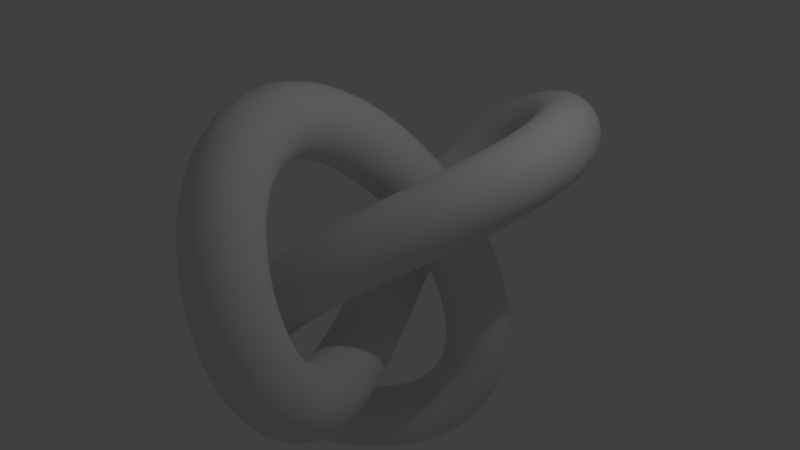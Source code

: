 # Source: mobiusknot.blend  (saved by Blender 2.66.5; exported with 4.5.12 LTS)
import bpy
from mathutils import Matrix  # noqa: F401  (used for matrix-valued properties, if any)

bpy.ops.wm.read_factory_settings(use_empty=True)
scene = bpy.context.scene
scene.name = 'Scene'

# ---- collections
col_collection_1 = bpy.data.collections.new('Collection 1'); scene.collection.children.link(col_collection_1)

# ---- materials (node trees are filled in below, after node groups)
mat_material = bpy.data.materials.new('Material')
mat_material.alpha_threshold = 0.0
mat_material.use_transparent_shadow = False
mat_material.roughness = 0.5
mat_material.line_color = (0.0, 0.0, 0.0, 0.3158)

# ---- material node trees

# ---- world
world_world = bpy.data.worlds.new('World'); scene.world = world_world
world_world.color = (0.05088, 0.05088, 0.05088)
world_world.use_sun_shadow = False
world_world.sun_shadow_jitter_overblur = 0.0
world_world.cycles.sampling_method = 'MANUAL'
world_world.cycles.sample_map_resolution = 256

# ---- cameras
cam_camera = bpy.data.cameras.new('Camera')
cam_camera.clip_end = 100.0
cam_camera.lens = 35.0
cam_camera.sensor_width = 32.0
cam_camera.sensor_height = 18.0
cam_camera.ortho_scale = 7.314
cam_camera.dof.focus_distance = 0.0
cam_camera.dof.aperture_fstop = 128.0

# ---- lights
light_lamp = bpy.data.lights.new('Lamp', 'POINT')
light_lamp.transmission_factor = 0.0
light_lamp.cutoff_distance = 30.0
light_lamp.energy = 100.0
light_lamp.shadow_buffer_clip_start = 1.001
light_lamp.shadow_soft_size = 0.1
light_lamp.shadow_maximum_resolution = 0.006
light_lamp.use_absolute_resolution = True
light_lamp.cycles.use_multiple_importance_sampling = False

# ---- meshes
me_cube = bpy.data.meshes.new('Cube')
me_cube.from_pydata([(-0.054, 0.08291, -0.7077), (0.1895, 0.27, -0.9361), (0.1973, 0.3593, -1.308), (-0.03531, 0.2987, -1.606), (-0.372, 0.1235, -1.655), (-0.6155, -0.0636, -1.427), (-0.6233, -0.153, -1.055), (-0.3907, -0.09228, -0.7568), (-0.2466, 0.4341, -0.6305), (-0.008341, 0.6285, -0.8583), (-0.01689, 0.7444, -1.223), (-0.2672, 0.7139, -1.511), (-0.6127, 0.5549, -1.553), (-0.851, 0.3606, -1.325), (-0.8425, 0.2447, -0.9608), (-0.5921, 0.2751, -0.6729), (-0.4096, 0.7776, -0.5238), (-0.1783, 0.9756, -0.7557), (-0.2066, 1.116, -1.111), (-0.4779, 1.117, -1.38), (-0.8333, 0.9777, -1.407), (-1.065, 0.7797, -1.175), (-1.036, 0.6392, -0.8206), (-0.765, 0.6383, -0.5507), (-0.5309, 1.104, -0.3961), (-0.3109, 1.304, -0.6374), (-0.3642, 1.469, -0.9785), (-0.6594, 1.503, -1.22), (-1.024, 1.385, -1.219), (-1.244, 1.186, -0.9781), (-1.19, 1.021, -0.6371), (-0.8952, 0.9866, -0.396), (-0.6039, 1.402, -0.2571), (-0.401, 1.604, -0.5108), (-0.4831, 1.797, -0.8311), (-0.8022, 1.867, -1.03), (-1.171, 1.774, -0.9916), (-1.374, 1.572, -0.7379), (-1.292, 1.379, -0.4176), (-0.9731, 1.309, -0.2184), (-0.6297, 1.661, -0.1162), (-0.4479, 1.869, -0.3812), (-0.5574, 2.095, -0.67), (-0.8941, 2.207, -0.8133), (-1.261, 2.139, -0.7272), (-1.443, 1.931, -0.4621), (-1.333, 1.705, -0.1734), (-0.9964, 1.593, -0.03009), (-0.6152, 1.876, 0.02008), (-0.4542, 2.093, -0.2506), (-0.5811, 2.359, -0.4953), (-0.9214, 2.517, -0.5707), (-1.276, 2.475, -0.4326), (-1.437, 2.257, -0.1619), (-1.31, 1.992, 0.08284), (-0.9696, 1.834, 0.1582), (-0.5686, 2.046, 0.1505), (-0.4231, 2.276, -0.1184), (-0.5491, 2.584, -0.3088), (-0.8729, 2.788, -0.3093), (-1.205, 2.769, -0.1195), (-1.35, 2.539, 0.1493), (-1.224, 2.232, 0.3398), (-0.9004, 2.028, 0.3403), (-0.4937, 2.179, 0.2791), (-0.3548, 2.421, 0.01813), (-0.4591, 2.765, -0.1144), (-0.7456, 3.008, -0.04093), (-1.046, 3.008, 0.1955), (-1.185, 2.765, 0.4565), (-1.081, 2.421, 0.589), (-0.7946, 2.178, 0.5155), (-0.3878, 2.277, 0.4107), (-0.2465, 2.53, 0.1606), (-0.3125, 2.899, 0.08201), (-0.5471, 3.168, 0.221), (-0.8128, 3.179, 0.4961), (-0.9541, 2.926, 0.7462), (-0.8882, 2.557, 0.8247), (-0.6536, 2.289, 0.6858), (-0.2468, 2.343, 0.5459), (-0.0966, 2.602, 0.3071), (-0.1151, 2.982, 0.274), (-0.2916, 3.262, 0.4662), (-0.5225, 3.278, 0.7709), (-0.6727, 3.019, 1.01), (-0.6542, 2.638, 1.043), (-0.4778, 2.358, 0.8507), (-0.07179, 2.372, 0.6804), (0.09183, 2.632, 0.4521), (0.1238, 3.013, 0.4556), (0.005327, 3.292, 0.6888), (-0.1941, 3.306, 1.015), (-0.3577, 3.046, 1.243), (-0.3897, 2.665, 1.24), (-0.2712, 2.386, 1.007), (0.1294, 2.361, 0.8073), (0.3097, 2.618, 0.5888), (0.3924, 2.99, 0.6214), (0.3289, 3.259, 0.886), (0.1564, 3.268, 1.228), (-0.02394, 3.011, 1.446), (-0.1066, 2.638, 1.413), (-0.0431, 2.369, 1.149), (0.3438, 2.31, 0.92), (0.5441, 2.56, 0.7109), (0.6772, 2.915, 0.7672), (0.6652, 3.165, 1.056), (0.5152, 3.166, 1.408), (0.3149, 2.916, 1.617), (0.1818, 2.561, 1.561), (0.1938, 2.31, 1.272), (0.5569, 2.222, 1.013), (0.7801, 2.46, 0.8133), (0.9639, 2.787, 0.8895), (1.0, 3.012, 1.197), (0.8685, 3.002, 1.556), (0.6452, 2.764, 1.756), (0.4615, 2.437, 1.68), (0.4249, 2.213, 1.372), (0.7543, 2.104, 1.084), (1.004, 2.323, 0.8928), (1.238, 2.611, 0.9858), (1.32, 2.799, 1.308), (1.202, 2.778, 1.672), (0.953, 2.56, 1.863), (0.7185, 2.272, 1.77), (0.6363, 2.083, 1.447), (0.9251, 1.964, 1.131), (1.202, 2.155, 0.9476), (1.486, 2.389, 1.054), (1.609, 2.53, 1.388), (1.5, 2.495, 1.753), (1.223, 2.305, 1.936), (0.9397, 2.071, 1.829), (0.8163, 1.93, 1.496), (1.063, 1.81, 1.153), (1.368, 1.961, 0.977), (1.694, 2.125, 1.093), (1.849, 2.206, 1.434), (1.744, 2.157, 1.798), (1.439, 2.006, 1.974), (1.114, 1.842, 1.857), (0.958, 1.761, 1.517), (1.169, 1.644, 1.15), (1.497, 1.745, 0.9812), (1.851, 1.825, 1.103), (2.023, 1.837, 1.445), (1.913, 1.773, 1.806), (1.585, 1.672, 1.975), (1.231, 1.593, 1.853), (1.059, 1.581, 1.511), (1.242, 1.463, 1.123), (1.586, 1.506, 0.9592), (1.948, 1.495, 1.083), (2.116, 1.435, 1.421), (1.993, 1.363, 1.776), (1.649, 1.32, 1.94), (1.287, 1.331, 1.816), (1.119, 1.391, 1.477), (1.279, 1.258, 1.067), (1.627, 1.241, 0.9091), (1.976, 1.143, 1.033), (2.121, 1.022, 1.365), (1.977, 0.9482, 1.712), (1.629, 0.9656, 1.87), (1.28, 1.064, 1.747), (1.135, 1.185, 1.414), (1.268, 1.027, 0.9819), (1.611, 0.952, 0.8291), (1.93, 0.7807, 0.9517), (2.039, 0.6132, 1.278), (1.874, 0.5476, 1.617), (1.531, 0.6225, 1.77), (1.212, 0.7938, 1.647), (1.103, 0.9613, 1.321), (1.2, 0.7748, 0.8677), (1.53, 0.6503, 0.7186), (1.812, 0.4219, 0.8391), (1.882, 0.2234, 1.159), (1.698, 0.1709, 1.49), (1.368, 0.2954, 1.639), (1.086, 0.5238, 1.519), (1.016, 0.7223, 1.199), (1.069, 0.5141, 0.7273), (1.381, 0.3508, 0.5786), (1.626, 0.08018, 0.6938), (1.66, -0.1393, 1.006), (1.463, -0.179, 1.331), (1.15, -0.01565, 1.48), (0.9055, 0.255, 1.365), (0.8718, 0.4744, 1.053), (0.8786, 0.2585, 0.5637), (1.173, 0.06791, 0.4111), (1.384, -0.2336, 0.5164), (1.388, -0.4693, 0.8178), (1.182, -0.5012, 1.139), (0.8872, -0.3106, 1.291), (0.6763, -0.009077, 1.186), (0.6727, 0.2266, 0.8847), (0.639, 0.01964, 0.379), (0.9179, -0.1879, 0.219), (1.1, -0.5122, 0.3096), (1.078, -0.7632, 0.5976), (0.8657, -0.7939, 0.9144), (0.5868, -0.5864, 1.074), (0.4049, -0.2621, 0.9838), (0.4265, -0.01111, 0.6957), (0.3653, -0.1943, 0.1741), (0.6319, -0.4109, 0.005518), (0.7889, -0.7523, 0.07818), (0.7441, -1.018, 0.3495), (0.524, -1.053, 0.6606), (0.2574, -0.8367, 0.8292), (0.1005, -0.4954, 0.7565), (0.1452, -0.2292, 0.4852), (0.07564, -0.3777, -0.05069), (0.3336, -0.5993, -0.226), (0.4671, -0.9539, -0.172), (0.3978, -1.234, 0.07977), (0.1664, -1.275, 0.3818), (-0.09156, -1.053, 0.5572), (-0.225, -0.6985, 0.5031), (-0.1557, -0.4187, 0.2513), (-0.2112, -0.5269, -0.2944), (0.04083, -0.7536, -0.4721), (0.1494, -1.119, -0.4351), (0.05082, -1.408, -0.2053), (-0.197, -1.453, 0.08283), (-0.4491, -1.226, 0.2605), (-0.5576, -0.8611, 0.2236), (-0.4591, -0.5715, -0.006275), (-0.4769, -0.6399, -0.5536), (-0.2302, -0.8748, -0.7279), (-0.1511, -1.249, -0.7061), (-0.286, -1.542, -0.5011), (-0.5558, -1.584, -0.2329), (-0.8025, -1.349, -0.05862), (-0.8816, -0.9749, -0.0804), (-0.7467, -0.6813, -0.2855), (-0.7061, -0.7161, -0.8211), (-0.4667, -0.9642, -0.9872), (-0.4238, -1.344, -0.9808), (-0.6025, -1.634, -0.8057), (-0.8982, -1.663, -0.5644), (-1.138, -1.415, -0.3984), (-1.18, -1.035, -0.4048), (-1.002, -0.7454, -0.5799), (-0.8881, -0.7573, -1.086), (-0.6605, -1.022, -1.242), (-0.6606, -1.405, -1.256), (-0.8884, -1.681, -1.12), (-1.21, -1.688, -0.9136), (-1.438, -1.423, -0.7574), (-1.438, -1.041, -0.7432), (-1.21, -0.7649, -0.8791), (-1.02, -0.7669, -1.335), (-0.8085, -1.049, -1.484), (-0.8546, -1.426, -1.531), (-1.131, -1.677, -1.447), (-1.476, -1.655, -1.282), (-1.687, -1.373, -1.133), (-1.641, -0.9962, -1.087), (-1.365, -0.745, -1.17), (-1.105, -0.749, -1.561), (-0.9122, -1.044, -1.71), (-0.9994, -1.405, -1.802), (-1.315, -1.62, -1.785), (-1.675, -1.564, -1.667), (-1.868, -1.268, -1.518), (-1.781, -0.9074, -1.425), (-1.465, -0.6923, -1.443), (-1.151, -0.7063, -1.762), (-0.9744, -1.008, -1.918), (-1.089, -1.341, -2.068), (-1.428, -1.509, -2.125), (-1.792, -1.415, -2.056), (-1.969, -1.114, -1.9), (-1.854, -0.7811, -1.749), (-1.515, -0.6123, -1.692), (-1.163, -0.6382, -1.946), (-0.9963, -0.9391, -2.113), (-1.119, -1.234, -2.324), (-1.46, -1.349, -2.455), (-1.819, -1.219, -2.429), (-1.985, -0.9176, -2.261), (-1.862, -0.623, -2.05), (-1.521, -0.5072, -1.919), (-1.14, -0.5421, -2.117), (-0.9758, -0.8368, -2.298), (-1.089, -1.088, -2.563), (-1.413, -1.15, -2.757), (-1.759, -0.9846, -2.766), (-1.922, -0.6899, -2.585), (-1.809, -0.4382, -2.32), (-1.485, -0.377, -2.126), (-1.078, -0.4177, -2.276), (-0.9107, -0.7026, -2.47), (-1.002, -0.9107, -2.778), (-1.297, -0.9199, -3.02), (-1.625, -0.725, -3.055), (-1.792, -0.4401, -2.862), (-1.701, -0.232, -2.554), (-1.405, -0.2228, -2.311), (-0.9774, -0.2685, -2.417), (-0.8018, -0.5412, -2.62), (-0.8621, -0.7068, -2.959), (-1.123, -0.6684, -3.237), (-1.432, -0.4484, -3.289), (-1.607, -0.1757, -3.086), (-1.547, -0.01001, -2.746), (-1.286, -0.04845, -2.469), (-0.843, -0.1017, -2.529), (-0.655, -0.3598, -2.74), (-0.6797, -0.484, -3.101), (-0.9028, -0.4016, -3.401), (-1.193, -0.1608, -3.464), (-1.381, 0.09736, -3.253), (-1.357, 0.2216, -2.892), (-1.134, 0.1392, -2.592), (-0.6844, 0.07362, -2.607), (-0.4799, -0.1672, -2.823), (-0.4649, -0.2496, -3.197), (-0.6481, -0.1254, -3.509), (-0.9223, 0.1328, -3.577), (-1.127, 0.3736, -3.361), (-1.142, 0.456, -2.988), (-0.9586, 0.3318, -2.676), (-0.5137, 0.2476, -2.646), (-0.2884, 0.02764, -2.864), (-0.2293, -0.0108, -3.24), (-0.371, 0.1549, -3.554), (-0.6306, 0.4276, -3.623), (-0.8559, 0.6476, -3.406), (-0.915, 0.686, -3.029), (-0.7733, 0.5203, -2.715), (-0.3432, 0.4111, -2.645), (-0.09257, 0.2162, -2.859), (0.01482, 0.2255, -3.226), (-0.08392, 0.4335, -3.532), (-0.331, 0.7184, -3.597), (-0.5816, 0.9134, -3.383), (-0.689, 0.9041, -3.016), (-0.5902, 0.6961, -2.71), (-0.1828, 0.5565, -2.607), (0.097, 0.3914, -2.809), (0.2554, 0.4526, -3.152), (0.1995, 0.7043, -3.435), (-0.03786, 0.9989, -3.492), (-0.3177, 1.164, -3.29), (-0.4761, 1.103, -2.947), (-0.4202, 0.8512, -2.664), (-0.03766, 0.6796, -2.535), (0.2733, 0.5486, -2.716), (0.4809, 0.6644, -3.015), (0.4635, 0.959, -3.259), (0.2313, 1.26, -3.304), (-0.0797, 1.391, -3.123), (-0.2873, 1.275, -2.823), (-0.2699, 0.9805, -2.58), (0.09281, 0.7802, -2.431), (0.4331, 0.6862, -2.578), (0.6806, 0.855, -2.816), (0.6903, 1.188, -3.005), (0.4567, 1.489, -3.035), (0.1164, 1.583, -2.887), (-0.1311, 1.414, -2.649), (-0.1409, 1.082, -2.46), (0.2103, 0.8599, -2.287), (0.5737, 0.8032, -2.393), (0.8446, 1.018, -2.557), (0.8644, 1.379, -2.682), (0.6214, 1.675, -2.697), (0.258, 1.731, -2.591), (-0.01294, 1.516, -2.427), (-0.03268, 1.155, -2.301), (0.3118, 0.9185, -2.096), (0.6893, 0.8966, -2.154), (0.9648, 1.148, -2.241), (0.9767, 1.525, -2.305), (0.7182, 1.807, -2.309), (0.3406, 1.829, -2.251), (0.0652, 1.578, -2.164), (0.05327, 1.201, -2.1), (0.388, 0.9521, -1.85), (0.7705, 0.9597, -1.861), (1.035, 1.236, -1.878), (1.027, 1.618, -1.889), (0.7512, 1.883, -1.89), (0.3688, 1.875, -1.879), (0.104, 1.6, -1.863), (0.112, 1.217, -1.851), (0.4283, 0.9555, -1.555), (0.8085, 0.9848, -1.522), (1.055, 1.274, -1.479), (1.023, 1.655, -1.449), (0.7317, 1.903, -1.451), (0.3516, 1.873, -1.484), (0.1052, 1.584, -1.527), (0.137, 1.204, -1.557), (0.426, 0.9242, -1.22), (0.8001, 0.9656, -1.151), (1.027, 1.259, -1.058), (0.9741, 1.633, -0.9953), (0.6721, 1.868, -1.0), (0.298, 1.827, -1.069), (0.07101, 1.533, -1.163), (0.124, 1.159, -1.225), (0.3815, 0.8552, -0.8615), (0.7487, 0.8997, -0.7634), (0.9597, 1.189, -0.6291), (0.8909, 1.554, -0.5375), (0.5826, 1.781, -0.542), (0.2154, 1.737, -0.6401), (0.004413, 1.447, -0.7743), (0.07321, 1.082, -0.866), (0.3019, 0.7478, -0.4924), (0.6633, 0.7888, -0.3735), (0.8625, 1.069, -0.2047), (0.7828, 1.423, -0.08478), (0.4709, 1.645, -0.08406), (0.1094, 1.604, -0.2029), (-0.08976, 1.324, -0.3718), (-0.01005, 0.9694, -0.4917), (0.1993, 0.603, -0.1264), (0.5565, 0.638, 0.006313), (0.7465, 0.9041, 0.2051), (0.6579, 1.245, 0.3537), (0.3426, 1.462, 0.3648), (-0.01459, 1.427, 0.2322), (-0.2046, 1.161, 0.03333), (-0.116, 0.8197, -0.1152), (0.08834, 0.4234, 0.2247), (0.4425, 0.4542, 0.3664), (0.6228, 0.7052, 0.592), (0.5237, 1.029, 0.7695), (0.2031, 1.237, 0.7947), (-0.151, 1.206, 0.653), (-0.3313, 0.9552, 0.4273), (-0.2322, 0.631, 0.2499), (-0.01594, 0.2137, 0.5496), (0.3351, 0.2456, 0.6986), (0.5022, 0.4813, 0.9495), (0.3874, 0.7828, 1.155), (0.05807, 0.9734, 1.196), (-0.293, 0.9415, 1.047), (-0.4601, 0.7058, 0.7957), (-0.3453, 0.4043, 0.5899), (-0.1007, -0.01883, 0.8379), (0.2458, 0.02087, 0.9956), (0.3938, 0.2403, 1.272), (0.2566, 0.5109, 1.505), (-0.08529, 0.6742, 1.559), (-0.4317, 0.6345, 1.401), (-0.5797, 0.4151, 1.125), (-0.4426, 0.1445, 0.8914), (-0.1572, -0.2631, 1.081), (0.1816, -0.2107, 1.251), (0.3044, -0.01211, 1.554), (0.1392, 0.2163, 1.813), (-0.2172, 0.3407, 1.876), (-0.556, 0.2883, 1.706), (-0.6788, 0.08971, 1.402), (-0.5136, -0.1387, 1.144), (-0.1828, -0.5061, 1.272), (0.1449, -0.4405, 1.459), (0.239, -0.273, 1.789), (0.0444, -0.1017, 2.071), (-0.3248, -0.02686, 2.138), (-0.6525, -0.09238, 1.951), (-0.7466, -0.2599, 1.621), (-0.552, -0.4312, 1.339), (-0.1806, -0.7359, 1.41), (0.1337, -0.6625, 1.616), (0.2017, -0.5413, 1.972), (-0.01657, -0.4432, 2.271), (-0.3931, -0.4258, 2.337), (-0.7075, -0.4992, 2.131), (-0.7754, -0.6204, 1.775), (-0.5572, -0.7185, 1.476), (-0.1575, -0.9469, 1.499), (0.1448, -0.8745, 1.722), (0.1965, -0.8151, 2.097), (-0.03258, -0.8036, 2.403), (-0.4083, -0.8467, 2.462), (-0.7105, -0.9191, 2.238), (-0.7622, -0.9785, 1.864), (-0.5331, -0.99, 1.557), (-0.1181, -1.142, 1.543), (0.1765, -1.079, 1.779), (0.2268, -1.091, 2.158), (0.003302, -1.17, 2.458), (-0.363, -1.271, 2.504), (-0.6576, -1.334, 2.268), (-0.7079, -1.323, 1.889), (-0.4844, -1.243, 1.588), (-0.06258, -1.329, 1.546), (0.2301, -1.28, 1.787), (0.2935, -1.361, 2.156), (0.09032, -1.525, 2.435), (-0.2603, -1.676, 2.462), (-0.553, -1.725, 2.221), (-0.6164, -1.644, 1.852), (-0.4132, -1.48, 1.573), (0.0125, -1.512, 1.505), (0.3083, -1.477, 1.745), (0.3946, -1.618, 2.09), (0.2208, -1.852, 2.338), (-0.1113, -2.043, 2.343), (-0.4071, -2.077, 2.103), (-0.4934, -1.936, 1.758), (-0.3196, -1.702, 1.51), (0.1086, -1.687, 1.42), (0.4111, -1.665, 1.653), (0.5251, -1.854, 1.966), (0.384, -2.142, 2.175), (0.07031, -2.36, 2.158), (-0.2322, -2.382, 1.924), (-0.3462, -2.193, 1.611), (-0.2051, -1.905, 1.402), (0.2225, -1.845, 1.292), (0.534, -1.836, 1.514), (0.6774, -2.06, 1.789), (0.5687, -2.387, 1.955), (0.2715, -2.625, 1.916), (-0.04004, -2.634, 1.694), (-0.1834, -2.41, 1.419), (-0.07469, -2.083, 1.253), (0.3469, -1.978, 1.127), (0.6693, -1.978, 1.333), (0.8421, -2.229, 1.565), (0.764, -2.584, 1.687), (0.4807, -2.834, 1.627), (0.1582, -2.833, 1.421), (-0.01459, -2.583, 1.189), (0.06356, -2.228, 1.068), (0.4721, -2.078, 0.9365), (0.8071, -2.086, 1.121), (1.009, -2.355, 1.304), (0.9589, -2.728, 1.377), (0.6868, -2.985, 1.299), (0.3517, -2.977, 1.114), (0.1501, -2.707, 0.9314), (0.1999, -2.335, 0.8579), (0.5885, -2.141, 0.7313), (0.9372, -2.154, 0.8882), (1.167, -2.434, 1.014), (1.142, -2.815, 1.035), (0.8783, -3.075, 0.9387), (0.5295, -3.061, 0.7817), (0.3002, -2.782, 0.656), (0.3246, -2.401, 0.6351), (0.6882, -2.165, 0.5242), (1.051, -2.181, 0.6455), (1.305, -2.461, 0.7047), (1.302, -2.841, 0.6669), (1.043, -3.1, 0.5544), (0.6801, -3.085, 0.4331), (0.4261, -2.805, 0.3739), (0.4294, -2.424, 0.4117), (0.767, -2.153, 0.3256), (1.142, -2.164, 0.4028), (1.414, -2.433, 0.3852), (1.424, -2.802, 0.2832), (1.166, -3.054, 0.1564), (0.7914, -3.043, 0.07911), (0.5194, -2.775, 0.09668), (0.5092, -2.406, 0.1988), (0.8243, -2.107, 0.1404), (1.206, -2.107, 0.1659), (1.484, -2.35, 0.06498), (1.496, -2.693, -0.1033), (1.234, -2.936, -0.2404), (0.8518, -2.936, -0.2659), (0.5737, -2.694, -0.165), (0.5624, -2.35, 0.003307), (0.8608, -2.025, -0.03331), (1.242, -2.007, -0.06377), (1.509, -2.211, -0.2468), (1.506, -2.518, -0.4751), (1.234, -2.748, -0.615), (0.8527, -2.767, -0.5846), (0.5856, -2.563, -0.4016), (0.589, -2.255, -0.1732), (0.8733, -1.902, -0.1999), (1.244, -1.86, -0.2857), (1.482, -2.018, -0.5399), (1.449, -2.283, -0.8135), (1.163, -2.501, -0.9463), (0.7929, -2.543, -0.8604), (0.5544, -2.385, -0.6062), (0.5877, -2.119, -0.3326), (0.8537, -1.73, -0.3591), (1.205, -1.662, -0.4949), (1.402, -1.774, -0.8031), (1.33, -2.0, -1.103), (1.03, -2.208, -1.22), (0.6788, -2.276, -1.084), (0.4816, -2.164, -0.7756), (0.554, -1.938, -0.4754), (0.7931, -1.508, -0.5038), (1.12, -1.415, -0.6801), (1.271, -1.485, -1.025), (1.158, -1.678, -1.335), (0.8473, -1.88, -1.43), (0.5207, -1.973, -1.254), (0.3695, -1.902, -0.9096), (0.4823, -1.71, -0.5989), (0.687, -1.241, -0.6231), (0.9879, -1.123, -0.8284), (1.096, -1.157, -1.194), (0.9473, -1.322, -1.506), (0.6296, -1.522, -1.581), (0.3287, -1.639, -1.376), (0.2209, -1.605, -1.01), (0.3693, -1.44, -0.6982), (0.538, -0.9382, -0.7069), (0.8163, -0.7989, -0.9296), (0.888, -0.7997, -1.305), (0.7113, -0.9403, -1.614), (0.3895, -1.138, -1.675), (0.1112, -1.278, -1.453), (0.03939, -1.277, -1.077), (0.2162, -1.136, -0.7679), (0.3551, -0.6109, -0.7494), (0.6164, -0.4519, -0.9793), (0.6608, -0.4214, -1.358), (0.4622, -0.5373, -1.664), (0.137, -0.7317, -1.718), (-0.1244, -0.8907, -1.488), (-0.1688, -0.9211, -1.109), (0.02985, -0.8052, -0.8031), (0.1523, -0.2679, -0.7489), (0.4026, -0.09267, -0.9794), (0.4267, -0.03198, -1.356), (0.2104, -0.1213, -1.659), (-0.1195, -0.3084, -1.71), (-0.3698, -0.4836, -1.48), (-0.3939, -0.5443, -1.103), (-0.1776, -0.4549, -0.8001)], [], [(1, 9, 8, 0), (2, 10, 9, 1), (3, 11, 10, 2), (4, 12, 11, 3), (5, 13, 12, 4), (6, 14, 13, 5), (7, 15, 14, 6), (0, 8, 15, 7), (9, 17, 16, 8), (10, 18, 17, 9), (11, 19, 18, 10), (12, 20, 19, 11), (13, 21, 20, 12), (14, 22, 21, 13), (15, 23, 22, 14), (8, 16, 23, 15), (17, 25, 24, 16), (18, 26, 25, 17), (19, 27, 26, 18), (20, 28, 27, 19), (21, 29, 28, 20), (22, 30, 29, 21), (23, 31, 30, 22), (16, 24, 31, 23), (25, 33, 32, 24), (26, 34, 33, 25), (27, 35, 34, 26), (28, 36, 35, 27), (29, 37, 36, 28), (30, 38, 37, 29), (31, 39, 38, 30), (24, 32, 39, 31), (33, 41, 40, 32), (34, 42, 41, 33), (35, 43, 42, 34), (36, 44, 43, 35), (37, 45, 44, 36), (38, 46, 45, 37), (39, 47, 46, 38), (32, 40, 47, 39), (41, 49, 48, 40), (42, 50, 49, 41), (43, 51, 50, 42), (44, 52, 51, 43), (45, 53, 52, 44), (46, 54, 53, 45), (47, 55, 54, 46), (40, 48, 55, 47), (49, 57, 56, 48), (50, 58, 57, 49), (51, 59, 58, 50), (52, 60, 59, 51), (53, 61, 60, 52), (54, 62, 61, 53), (55, 63, 62, 54), (48, 56, 63, 55), (57, 65, 64, 56), (58, 66, 65, 57), (59, 67, 66, 58), (60, 68, 67, 59), (61, 69, 68, 60), (62, 70, 69, 61), (63, 71, 70, 62), (56, 64, 71, 63), (65, 73, 72, 64), (66, 74, 73, 65), (67, 75, 74, 66), (68, 76, 75, 67), (69, 77, 76, 68), (70, 78, 77, 69), (71, 79, 78, 70), (64, 72, 79, 71), (73, 81, 80, 72), (74, 82, 81, 73), (75, 83, 82, 74), (76, 84, 83, 75), (77, 85, 84, 76), (78, 86, 85, 77), (79, 87, 86, 78), (72, 80, 87, 79), (81, 89, 88, 80), (82, 90, 89, 81), (83, 91, 90, 82), (84, 92, 91, 83), (85, 93, 92, 84), (86, 94, 93, 85), (87, 95, 94, 86), (80, 88, 95, 87), (89, 97, 96, 88), (90, 98, 97, 89), (91, 99, 98, 90), (92, 100, 99, 91), (93, 101, 100, 92), (94, 102, 101, 93), (95, 103, 102, 94), (88, 96, 103, 95), (97, 105, 104, 96), (98, 106, 105, 97), (99, 107, 106, 98), (100, 108, 107, 99), (101, 109, 108, 100), (102, 110, 109, 101), (103, 111, 110, 102), (96, 104, 111, 103), (105, 113, 112, 104), (106, 114, 113, 105), (107, 115, 114, 106), (108, 116, 115, 107), (109, 117, 116, 108), (110, 118, 117, 109), (111, 119, 118, 110), (104, 112, 119, 111), (113, 121, 120, 112), (114, 122, 121, 113), (115, 123, 122, 114), (116, 124, 123, 115), (117, 125, 124, 116), (118, 126, 125, 117), (119, 127, 126, 118), (112, 120, 127, 119), (121, 129, 128, 120), (122, 130, 129, 121), (123, 131, 130, 122), (124, 132, 131, 123), (125, 133, 132, 124), (126, 134, 133, 125), (127, 135, 134, 126), (120, 128, 135, 127), (129, 137, 136, 128), (130, 138, 137, 129), (131, 139, 138, 130), (132, 140, 139, 131), (133, 141, 140, 132), (134, 142, 141, 133), (135, 143, 142, 134), (128, 136, 143, 135), (137, 145, 144, 136), (138, 146, 145, 137), (139, 147, 146, 138), (140, 148, 147, 139), (141, 149, 148, 140), (142, 150, 149, 141), (143, 151, 150, 142), (136, 144, 151, 143), (145, 153, 152, 144), (146, 154, 153, 145), (147, 155, 154, 146), (148, 156, 155, 147), (149, 157, 156, 148), (150, 158, 157, 149), (151, 159, 158, 150), (144, 152, 159, 151), (153, 161, 160, 152), (154, 162, 161, 153), (155, 163, 162, 154), (156, 164, 163, 155), (157, 165, 164, 156), (158, 166, 165, 157), (159, 167, 166, 158), (152, 160, 167, 159), (161, 169, 168, 160), (162, 170, 169, 161), (163, 171, 170, 162), (164, 172, 171, 163), (165, 173, 172, 164), (166, 174, 173, 165), (167, 175, 174, 166), (160, 168, 175, 167), (169, 177, 176, 168), (170, 178, 177, 169), (171, 179, 178, 170), (172, 180, 179, 171), (173, 181, 180, 172), (174, 182, 181, 173), (175, 183, 182, 174), (168, 176, 183, 175), (177, 185, 184, 176), (178, 186, 185, 177), (179, 187, 186, 178), (180, 188, 187, 179), (181, 189, 188, 180), (182, 190, 189, 181), (183, 191, 190, 182), (176, 184, 191, 183), (185, 193, 192, 184), (186, 194, 193, 185), (187, 195, 194, 186), (188, 196, 195, 187), (189, 197, 196, 188), (190, 198, 197, 189), (191, 199, 198, 190), (184, 192, 199, 191), (193, 201, 200, 192), (194, 202, 201, 193), (195, 203, 202, 194), (196, 204, 203, 195), (197, 205, 204, 196), (198, 206, 205, 197), (199, 207, 206, 198), (192, 200, 207, 199), (201, 209, 208, 200), (202, 210, 209, 201), (203, 211, 210, 202), (204, 212, 211, 203), (205, 213, 212, 204), (206, 214, 213, 205), (207, 215, 214, 206), (200, 208, 215, 207), (209, 217, 216, 208), (210, 218, 217, 209), (211, 219, 218, 210), (212, 220, 219, 211), (213, 221, 220, 212), (214, 222, 221, 213), (215, 223, 222, 214), (208, 216, 223, 215), (217, 225, 224, 216), (218, 226, 225, 217), (219, 227, 226, 218), (220, 228, 227, 219), (221, 229, 228, 220), (222, 230, 229, 221), (223, 231, 230, 222), (216, 224, 231, 223), (225, 233, 232, 224), (226, 234, 233, 225), (227, 235, 234, 226), (228, 236, 235, 227), (229, 237, 236, 228), (230, 238, 237, 229), (231, 239, 238, 230), (224, 232, 239, 231), (233, 241, 240, 232), (234, 242, 241, 233), (235, 243, 242, 234), (236, 244, 243, 235), (237, 245, 244, 236), (238, 246, 245, 237), (239, 247, 246, 238), (232, 240, 247, 239), (241, 249, 248, 240), (242, 250, 249, 241), (243, 251, 250, 242), (244, 252, 251, 243), (245, 253, 252, 244), (246, 254, 253, 245), (247, 255, 254, 246), (240, 248, 255, 247), (249, 257, 256, 248), (250, 258, 257, 249), (251, 259, 258, 250), (252, 260, 259, 251), (253, 261, 260, 252), (254, 262, 261, 253), (255, 263, 262, 254), (248, 256, 263, 255), (257, 265, 264, 256), (258, 266, 265, 257), (259, 267, 266, 258), (260, 268, 267, 259), (261, 269, 268, 260), (262, 270, 269, 261), (263, 271, 270, 262), (256, 264, 271, 263), (265, 273, 272, 264), (266, 274, 273, 265), (267, 275, 274, 266), (268, 276, 275, 267), (269, 277, 276, 268), (270, 278, 277, 269), (271, 279, 278, 270), (264, 272, 279, 271), (273, 281, 280, 272), (274, 282, 281, 273), (275, 283, 282, 274), (276, 284, 283, 275), (277, 285, 284, 276), (278, 286, 285, 277), (279, 287, 286, 278), (272, 280, 287, 279), (281, 289, 288, 280), (282, 290, 289, 281), (283, 291, 290, 282), (284, 292, 291, 283), (285, 293, 292, 284), (286, 294, 293, 285), (287, 295, 294, 286), (280, 288, 295, 287), (289, 297, 296, 288), (290, 298, 297, 289), (291, 299, 298, 290), (292, 300, 299, 291), (293, 301, 300, 292), (294, 302, 301, 293), (295, 303, 302, 294), (288, 296, 303, 295), (297, 305, 304, 296), (298, 306, 305, 297), (299, 307, 306, 298), (300, 308, 307, 299), (301, 309, 308, 300), (302, 310, 309, 301), (303, 311, 310, 302), (296, 304, 311, 303), (305, 313, 312, 304), (306, 314, 313, 305), (307, 315, 314, 306), (308, 316, 315, 307), (309, 317, 316, 308), (310, 318, 317, 309), (311, 319, 318, 310), (304, 312, 319, 311), (313, 321, 320, 312), (314, 322, 321, 313), (315, 323, 322, 314), (316, 324, 323, 315), (317, 325, 324, 316), (318, 326, 325, 317), (319, 327, 326, 318), (312, 320, 327, 319), (321, 329, 328, 320), (322, 330, 329, 321), (323, 331, 330, 322), (324, 332, 331, 323), (325, 333, 332, 324), (326, 334, 333, 325), (327, 335, 334, 326), (320, 328, 335, 327), (329, 337, 336, 328), (330, 338, 337, 329), (331, 339, 338, 330), (332, 340, 339, 331), (333, 341, 340, 332), (334, 342, 341, 333), (335, 343, 342, 334), (328, 336, 343, 335), (337, 345, 344, 336), (338, 346, 345, 337), (339, 347, 346, 338), (340, 348, 347, 339), (341, 349, 348, 340), (342, 350, 349, 341), (343, 351, 350, 342), (336, 344, 351, 343), (345, 353, 352, 344), (346, 354, 353, 345), (347, 355, 354, 346), (348, 356, 355, 347), (349, 357, 356, 348), (350, 358, 357, 349), (351, 359, 358, 350), (344, 352, 359, 351), (353, 361, 360, 352), (354, 362, 361, 353), (355, 363, 362, 354), (356, 364, 363, 355), (357, 365, 364, 356), (358, 366, 365, 357), (359, 367, 366, 358), (352, 360, 367, 359), (361, 369, 368, 360), (362, 370, 369, 361), (363, 371, 370, 362), (364, 372, 371, 363), (365, 373, 372, 364), (366, 374, 373, 365), (367, 375, 374, 366), (360, 368, 375, 367), (369, 377, 376, 368), (370, 378, 377, 369), (371, 379, 378, 370), (372, 380, 379, 371), (373, 381, 380, 372), (374, 382, 381, 373), (375, 383, 382, 374), (368, 376, 383, 375), (377, 385, 384, 376), (378, 386, 385, 377), (379, 387, 386, 378), (380, 388, 387, 379), (381, 389, 388, 380), (382, 390, 389, 381), (383, 391, 390, 382), (376, 384, 391, 383), (385, 393, 392, 384), (386, 394, 393, 385), (387, 395, 394, 386), (388, 396, 395, 387), (389, 397, 396, 388), (390, 398, 397, 389), (391, 399, 398, 390), (384, 392, 399, 391), (393, 401, 400, 392), (394, 402, 401, 393), (395, 403, 402, 394), (396, 404, 403, 395), (397, 405, 404, 396), (398, 406, 405, 397), (399, 407, 406, 398), (392, 400, 407, 399), (401, 409, 408, 400), (402, 410, 409, 401), (403, 411, 410, 402), (404, 412, 411, 403), (405, 413, 412, 404), (406, 414, 413, 405), (407, 415, 414, 406), (400, 408, 415, 407), (409, 417, 416, 408), (410, 418, 417, 409), (411, 419, 418, 410), (412, 420, 419, 411), (413, 421, 420, 412), (414, 422, 421, 413), (415, 423, 422, 414), (408, 416, 423, 415), (417, 425, 424, 416), (418, 426, 425, 417), (419, 427, 426, 418), (420, 428, 427, 419), (421, 429, 428, 420), (422, 430, 429, 421), (423, 431, 430, 422), (416, 424, 431, 423), (425, 433, 432, 424), (426, 434, 433, 425), (427, 435, 434, 426), (428, 436, 435, 427), (429, 437, 436, 428), (430, 438, 437, 429), (431, 439, 438, 430), (424, 432, 439, 431), (433, 441, 440, 432), (434, 442, 441, 433), (435, 443, 442, 434), (436, 444, 443, 435), (437, 445, 444, 436), (438, 446, 445, 437), (439, 447, 446, 438), (432, 440, 447, 439), (441, 449, 448, 440), (442, 450, 449, 441), (443, 451, 450, 442), (444, 452, 451, 443), (445, 453, 452, 444), (446, 454, 453, 445), (447, 455, 454, 446), (440, 448, 455, 447), (449, 457, 456, 448), (450, 458, 457, 449), (451, 459, 458, 450), (452, 460, 459, 451), (453, 461, 460, 452), (454, 462, 461, 453), (455, 463, 462, 454), (448, 456, 463, 455), (457, 465, 464, 456), (458, 466, 465, 457), (459, 467, 466, 458), (460, 468, 467, 459), (461, 469, 468, 460), (462, 470, 469, 461), (463, 471, 470, 462), (456, 464, 471, 463), (465, 473, 472, 464), (466, 474, 473, 465), (467, 475, 474, 466), (468, 476, 475, 467), (469, 477, 476, 468), (470, 478, 477, 469), (471, 479, 478, 470), (464, 472, 479, 471), (473, 481, 480, 472), (474, 482, 481, 473), (475, 483, 482, 474), (476, 484, 483, 475), (477, 485, 484, 476), (478, 486, 485, 477), (479, 487, 486, 478), (472, 480, 487, 479), (481, 489, 488, 480), (482, 490, 489, 481), (483, 491, 490, 482), (484, 492, 491, 483), (485, 493, 492, 484), (486, 494, 493, 485), (487, 495, 494, 486), (480, 488, 495, 487), (489, 497, 496, 488), (490, 498, 497, 489), (491, 499, 498, 490), (492, 500, 499, 491), (493, 501, 500, 492), (494, 502, 501, 493), (495, 503, 502, 494), (488, 496, 503, 495), (497, 505, 504, 496), (498, 506, 505, 497), (499, 507, 506, 498), (500, 508, 507, 499), (501, 509, 508, 500), (502, 510, 509, 501), (503, 511, 510, 502), (496, 504, 511, 503), (505, 513, 512, 504), (506, 514, 513, 505), (507, 515, 514, 506), (508, 516, 515, 507), (509, 517, 516, 508), (510, 518, 517, 509), (511, 519, 518, 510), (504, 512, 519, 511), (513, 521, 520, 512), (514, 522, 521, 513), (515, 523, 522, 514), (516, 524, 523, 515), (517, 525, 524, 516), (518, 526, 525, 517), (519, 527, 526, 518), (512, 520, 527, 519), (521, 529, 528, 520), (522, 530, 529, 521), (523, 531, 530, 522), (524, 532, 531, 523), (525, 533, 532, 524), (526, 534, 533, 525), (527, 535, 534, 526), (520, 528, 535, 527), (529, 537, 536, 528), (530, 538, 537, 529), (531, 539, 538, 530), (532, 540, 539, 531), (533, 541, 540, 532), (534, 542, 541, 533), (535, 543, 542, 534), (528, 536, 543, 535), (537, 545, 544, 536), (538, 546, 545, 537), (539, 547, 546, 538), (540, 548, 547, 539), (541, 549, 548, 540), (542, 550, 549, 541), (543, 551, 550, 542), (536, 544, 551, 543), (545, 553, 552, 544), (546, 554, 553, 545), (547, 555, 554, 546), (548, 556, 555, 547), (549, 557, 556, 548), (550, 558, 557, 549), (551, 559, 558, 550), (544, 552, 559, 551), (553, 561, 560, 552), (554, 562, 561, 553), (555, 563, 562, 554), (556, 564, 563, 555), (557, 565, 564, 556), (558, 566, 565, 557), (559, 567, 566, 558), (552, 560, 567, 559), (561, 569, 568, 560), (562, 570, 569, 561), (563, 571, 570, 562), (564, 572, 571, 563), (565, 573, 572, 564), (566, 574, 573, 565), (567, 575, 574, 566), (560, 568, 575, 567), (569, 577, 576, 568), (570, 578, 577, 569), (571, 579, 578, 570), (572, 580, 579, 571), (573, 581, 580, 572), (574, 582, 581, 573), (575, 583, 582, 574), (568, 576, 583, 575), (577, 585, 584, 576), (578, 586, 585, 577), (579, 587, 586, 578), (580, 588, 587, 579), (581, 589, 588, 580), (582, 590, 589, 581), (583, 591, 590, 582), (576, 584, 591, 583), (585, 593, 592, 584), (586, 594, 593, 585), (587, 595, 594, 586), (588, 596, 595, 587), (589, 597, 596, 588), (590, 598, 597, 589), (591, 599, 598, 590), (584, 592, 599, 591), (593, 601, 600, 592), (594, 602, 601, 593), (595, 603, 602, 594), (596, 604, 603, 595), (597, 605, 604, 596), (598, 606, 605, 597), (599, 607, 606, 598), (592, 600, 607, 599), (601, 609, 608, 600), (602, 610, 609, 601), (603, 611, 610, 602), (604, 612, 611, 603), (605, 613, 612, 604), (606, 614, 613, 605), (607, 615, 614, 606), (600, 608, 615, 607), (609, 617, 616, 608), (610, 618, 617, 609), (611, 619, 618, 610), (612, 620, 619, 611), (613, 621, 620, 612), (614, 622, 621, 613), (615, 623, 622, 614), (608, 616, 623, 615), (617, 625, 624, 616), (618, 626, 625, 617), (619, 627, 626, 618), (620, 628, 627, 619), (621, 629, 628, 620), (622, 630, 629, 621), (623, 631, 630, 622), (616, 624, 631, 623), (625, 633, 632, 624), (626, 634, 633, 625), (627, 635, 634, 626), (628, 636, 635, 627), (629, 637, 636, 628), (630, 638, 637, 629), (631, 639, 638, 630), (624, 632, 639, 631), (633, 1, 0, 632), (634, 2, 1, 633), (635, 3, 2, 634), (636, 4, 3, 635), (637, 5, 4, 636), (638, 6, 5, 637), (639, 7, 6, 638), (632, 0, 7, 639)])
me_cube.materials.append(mat_material)
me_cube.use_remesh_preserve_volume = False
me_cube.use_remesh_preserve_attributes = False
me_cube.use_mirror_vertex_groups = False
me_cube.update()

# ---- objects
ob_empty = bpy.data.objects.new('Empty', None)
ob_cube = bpy.data.objects.new('Cube', me_cube)
ob_lamp = bpy.data.objects.new('Lamp', light_lamp)
ob_camera = bpy.data.objects.new('Camera', cam_camera)

# ---- transforms, parenting, visibility, modifiers, constraints
ob_empty.location = (0.0, 0.0, 0.0)
ob_empty.rotation_mode = 'QUATERNION'
ob_empty.rotation_quaternion = (0.001319, -0.0003963, -0.9983, -0.05837)
ob_empty.empty_display_type = 'CONE'
ob_empty.empty_image_offset = (0.0, 0.0)
ob_empty.lineart.crease_threshold = 0.0
_c = ob_empty.constraints.new('LIMIT_ROTATION'); _c.name = 'Limit Rotation'
_c.owner_space = 'LOCAL'
_c.use_limit_x = True
_c.use_limit_z = True
_c.use_legacy_behavior = True
ob_cube.location = (0.0, 0.0, 0.0)
ob_cube.lock_rotations_4d = False
ob_cube.empty_display_type = 'ARROWS'
ob_cube.lineart.crease_threshold = 0.0
_m = ob_cube.modifiers.new('Subsurf', 'SUBSURF')
_m.uv_smooth = 'PRESERVE_CORNERS'
_m.levels = 2
_m.render_levels = 3
_m.show_only_control_edges = False
ob_lamp.location = (4.076, 1.005, 5.904)
ob_lamp.rotation_euler = (0.6503, 0.05522, 1.866)
ob_lamp.lock_rotations_4d = False
ob_lamp.empty_display_type = 'ARROWS'
ob_lamp.color = (0.0, 0.0, 0.0, 0.0)
ob_lamp.lineart.crease_threshold = 0.0
ob_camera.location = (7.481, -6.508, 5.344)
ob_camera.rotation_euler = (1.109, 0.01082, 0.8149)
ob_camera.lock_rotations_4d = False
ob_camera.empty_display_type = 'ARROWS'
ob_camera.color = (0.0, 0.0, 0.0, 0.0)
ob_camera.display_type = 'WIRE'
ob_camera.lineart.crease_threshold = 0.0

# ---- collection membership
col_collection_1.objects.link(ob_empty)
col_collection_1.objects.link(ob_cube)
col_collection_1.objects.link(ob_lamp)
col_collection_1.objects.link(ob_camera)

# ---- scene / render settings (as saved in the file)
scene.camera = ob_camera
scene.frame_start = 1; scene.frame_end = 158; scene.frame_set(160)
scene.render.engine = 'BLENDER_EEVEE_NEXT'
scene.render.image_settings.color_mode = 'RGB'
scene.render.image_settings.compression = 90
scene.render.resolution_percentage = 50
scene.render.dither_intensity = 0.0
scene.render.bake_margin = 2
scene.cycles.use_denoising = False
scene.cycles.samples = 10
scene.cycles.sampling_pattern = 'TABULATED_SOBOL'
scene.cycles.light_sampling_threshold = 0.0
scene.cycles.use_adaptive_sampling = False
scene.cycles.use_light_tree = False
scene.cycles.blur_glossy = 0.0
scene.cycles.volume_bounces = 1
scene.cycles.pixel_filter_type = 'GAUSSIAN'
scene.cycles.sample_clamp_indirect = 0.0
scene.view_settings.view_transform = 'Standard'
bpy.context.view_layer.update()

